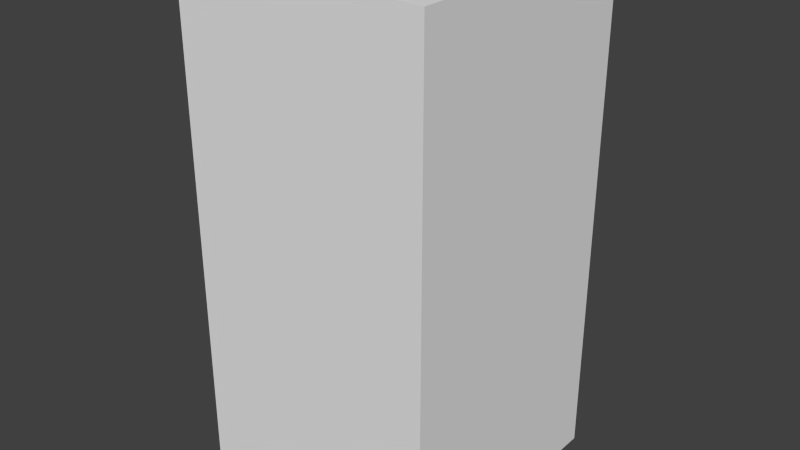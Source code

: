 # Source: darkBlueHouseSeven.blend  (saved by Blender 2.68.0; exported with 4.5.12 LTS)
import bpy
from mathutils import Matrix  # noqa: F401  (used for matrix-valued properties, if any)

bpy.ops.wm.read_factory_settings(use_empty=True)
scene = bpy.context.scene
scene.name = 'Scene'

# ---- collections
col_collection_1 = bpy.data.collections.new('Collection 1'); scene.collection.children.link(col_collection_1)

# ---- world
world_world = bpy.data.worlds.new('World'); scene.world = world_world
world_world.color = (0.05088, 0.05088, 0.05088)
world_world.use_sun_shadow = False
world_world.sun_shadow_jitter_overblur = 0.0
world_world.cycles.sampling_method = 'MANUAL'
world_world.cycles.sample_map_resolution = 256

# ---- meshes
me_darkbluehouseseven = bpy.data.meshes.new('darkBlueHouseSeven')
me_darkbluehouseseven.from_pydata([(-0.5, -0.5, -1.0), (-0.5, 0.5, -1.0), (0.5, 0.5, -1.0), (0.5, -0.5, -1.0), (-0.5, -0.5, 1.0), (-0.5, 0.5, 1.0), (0.5, 0.5, 1.0), (0.5, -0.5, 1.0)], [], [(4, 5, 1, 0), (5, 6, 2, 1), (6, 7, 3, 2), (7, 4, 0, 3), (0, 1, 2, 3), (7, 6, 5, 4)])
me_darkbluehouseseven.use_remesh_preserve_volume = False
me_darkbluehouseseven.use_remesh_preserve_attributes = False
me_darkbluehouseseven.use_mirror_vertex_groups = False
me_darkbluehouseseven.update()

# ---- objects
ob_darkbluehouseseven = bpy.data.objects.new('darkBlueHouseSeven', me_darkbluehouseseven)

# ---- transforms, parenting, visibility, modifiers, constraints
ob_darkbluehouseseven.location = (0.0, 0.0, 0.0)
ob_darkbluehouseseven.lineart.crease_threshold = 0.0

# ---- collection membership
col_collection_1.objects.link(ob_darkbluehouseseven)

# ---- scene / render settings (as saved in the file)
scene.frame_start = 1; scene.frame_end = 250; scene.frame_set(1)
scene.render.engine = 'BLENDER_EEVEE_NEXT'
scene.render.image_settings.color_mode = 'RGB'
scene.render.image_settings.compression = 90
scene.render.resolution_percentage = 50
scene.render.dither_intensity = 0.0
scene.cycles.use_denoising = False
scene.cycles.samples = 10
scene.cycles.sampling_pattern = 'TABULATED_SOBOL'
scene.cycles.light_sampling_threshold = 0.0
scene.cycles.use_adaptive_sampling = False
scene.cycles.use_light_tree = False
scene.cycles.blur_glossy = 0.0
scene.cycles.volume_bounces = 1
scene.cycles.pixel_filter_type = 'GAUSSIAN'
scene.cycles.sample_clamp_indirect = 0.0
scene.view_settings.view_transform = 'Standard'
bpy.context.view_layer.update()

# ---- added for rendering (the .blend has no active camera and no usable light): camera, sun
cam_auto = bpy.data.cameras.new('AutoCamera')
cam_auto.lens = 50.0
cam_auto.sensor_width = 36.0
cam_auto.clip_end = 1000.0
ob_auto_camera = bpy.data.objects.new('AutoCamera', cam_auto)
scene.collection.objects.link(ob_auto_camera)
ob_auto_camera.location = (2.26633, -2.71959, 1.81306)
ob_auto_camera.rotation_euler = (1.09748, -7.21219e-08, 0.694738)
scene.camera = ob_auto_camera
light_auto_sun = bpy.data.lights.new('AutoSun', 'SUN')
light_auto_sun.energy = 3.0
light_auto_sun.angle = 0.0523599
ob_auto_sun = bpy.data.objects.new('AutoSun', light_auto_sun)
scene.collection.objects.link(ob_auto_sun)
ob_auto_sun.rotation_euler = (0.872665, 0.174533, 0.523599)
bpy.context.view_layer.update()

